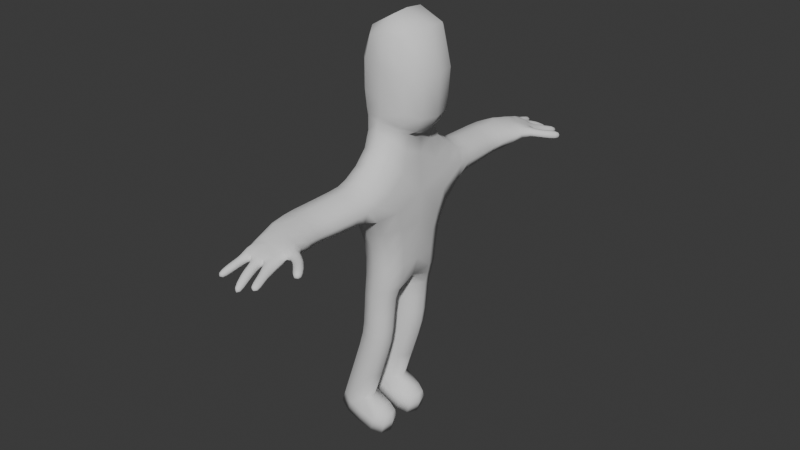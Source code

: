 # Source: model.blend  (saved by Blender 4.0.36; exported with 4.5.12 LTS)
import bpy
from mathutils import Matrix  # noqa: F401  (used for matrix-valued properties, if any)

bpy.ops.wm.read_factory_settings(use_empty=True)
scene = bpy.context.scene
scene.name = 'Scene'

# ---- collections
col_collection = bpy.data.collections.new('Collection'); scene.collection.children.link(col_collection)

# ---- world
world_world = bpy.data.worlds.new('World'); scene.world = world_world
world_world.use_nodes = True; world_world.node_tree.nodes.clear()
_N = world_world.node_tree.nodes; _L = world_world.node_tree.links
n0 = _N.new('ShaderNodeOutputWorld'); n0.name = 'World Output'; n0.location = (300, 300)
n1 = _N.new('ShaderNodeBackground'); n1.name = 'Background'; n1.location = (10, 300)
n1.inputs[0].default_value = (0.05088, 0.05088, 0.05088, 1.0)
_L.new(n1.outputs[0], n0.inputs[0])
n0.is_active_output = True
world_world.color = (0.05088, 0.05088, 0.05088)
world_world.use_sun_shadow = False
world_world.sun_shadow_jitter_overblur = 0.0

# ---- meshes
me_cube_001 = bpy.data.meshes.new('Cube.001')
me_cube_001.from_pydata([(-0.2594, -0.305, -0.3012), (-0.2594, -0.305, 0.3504), (0.1373, 0.0, -0.4718), (0.08466, -0.2752, -0.4232), (0.3086, -0.303, -0.5544), (0.2836, -0.383, 0.5011), (-0.1925, -0.2853, -0.3731), (-0.2657, 0.0, -0.4195), (-0.3695, 0.0, -0.3695), (-0.3446, 0.0, 0.3465), (0.3945, 0.0, -0.6352), (0.3944, 0.0, 0.4946), (0.183, 0.0, -1.165), (-0.2765, 0.0, -1.138), (0.1615, -0.3125, -0.6516), (-0.1835, -0.3084, -0.606), (0.2144, -0.5777, -1.161), (-0.2451, -0.5464, -1.149), (0.1615, -0.5905, -0.882), (-0.1835, -0.5735, -0.8394), (0.1325, 0.0, -1.486), (-0.2426, 0.0, -1.464), (0.1581, -0.3585, -1.483), (-0.217, -0.333, -1.473), (0.1378, 0.0, -1.865), (-0.2521, 0.0, -1.843), (0.08295, -0.3457, -1.962), (-0.2337, -0.3241, -1.955), (0.06186, -0.06105, -1.966), (-0.2546, -0.06106, -1.946), (0.1645, -0.3605, -1.862), (-0.2255, -0.3339, -1.852), (0.0446, -0.05917, -2.358), (-0.269, -0.05917, -2.312), (0.06592, -0.3438, -2.357), (-0.2489, -0.3222, -2.322), (0.004049, -0.05916, -2.541), (-0.3004, -0.05917, -2.452), (0.02543, -0.3438, -2.542), (-0.2818, -0.3222, -2.465), (-0.1739, -0.05916, -3.084), (-0.4737, -0.05917, -2.981), (-0.1526, -0.3438, -3.086), (-0.4557, -0.3222, -2.994), (-0.2428, -0.05805, -3.297), (-0.5426, -0.05806, -3.194), (-0.2215, -0.3427, -3.299), (-0.5246, -0.3211, -3.207), (0.08845, -0.3252, -3.164), (0.06715, -0.04055, -3.162), (0.01961, -0.3241, -3.377), (-0.001696, -0.03944, -3.375), (0.208, -0.6764, -1.168), (-0.2515, -0.6451, -1.155), (0.1552, -0.6892, -0.8886), (-0.1899, -0.6723, -0.846), (0.1733, -1.019, -1.163), (-0.2869, -0.9997, -1.154), (0.1209, -1.029, -0.9245), (-0.2245, -1.023, -0.882), (0.1708, -1.089, -1.151), (-0.2892, -1.11, -1.135), (0.1199, -1.105, -0.9245), (-0.2248, -1.129, -0.882), (0.2006, -1.393, -1.054), (-0.1683, -1.442, -1.049), (0.1598, -1.413, -0.9486), (-0.1161, -1.458, -0.9326), (0.2182, -1.496, -1.049), (-0.1459, -1.602, -1.045), (0.1774, -1.516, -0.9773), (-0.09366, -1.56, -0.9613), (0.3796, -1.56, -0.9739), (0.3124, -1.596, -1.024), (0.333, -1.565, -1.084), (0.3949, -1.511, -1.054), (0.2622, -1.507, -1.057), (0.253, -1.53, -1.003), (0.3078, -1.438, -1.04), (0.2771, -1.446, -0.9663), (0.2236, -1.59, -1.077), (-0.1424, -1.64, -1.072), (0.1838, -1.612, -1.005), (-0.09014, -1.656, -0.9892), (0.03407, -1.54, -0.9687), (0.01452, -1.437, -0.9403), (-0.001318, -1.668, -1.001), (0.08887, -1.645, -1.009), (0.09438, -1.625, -1.085), (-0.01848, -1.649, -1.083), (0.03857, -1.519, -1.047), (0.0326, -1.415, -1.051), (-0.1278, -1.69, -1.098), (-0.03485, -1.696, -1.106), (-0.02198, -1.712, -1.02), (-0.08858, -1.704, -1.01), (0.02186, -1.71, -1.014), (0.006281, -1.694, -1.111), (0.09092, -1.676, -1.112), (0.08965, -1.694, -1.022), (0.1169, -1.685, -1.021), (0.1216, -1.668, -1.109), (0.2185, -1.642, -1.103), (0.1877, -1.66, -1.017), (-0.134, -1.746, -1.105), (-0.04107, -1.753, -1.113), (-0.0282, -1.768, -1.035), (-0.0948, -1.76, -1.025), (0.03083, -1.763, -1.035), (0.01812, -1.748, -1.121), (0.1028, -1.731, -1.122), (0.09864, -1.747, -1.043), (0.1414, -1.735, -1.042), (0.1447, -1.722, -1.109), (0.2257, -1.7, -1.104), (0.2006, -1.714, -1.039), (-0.1393, -1.794, -1.114), (-0.04635, -1.8, -1.122), (-0.03348, -1.817, -1.051), (-0.1001, -1.81, -1.041), (0.03823, -1.81, -1.056), (0.02818, -1.794, -1.133), (0.1128, -1.777, -1.133), (0.1061, -1.794, -1.063), (0.1585, -1.781, -1.059), (0.1611, -1.767, -1.115), (0.2366, -1.747, -1.11), (0.2137, -1.761, -1.055), (-0.1333, -1.876, -1.135), (-0.06402, -1.88, -1.142), (-0.05442, -1.908, -1.083), (-0.1041, -1.903, -1.074), (0.0771, -1.937, -1.13), (0.0675, -1.909, -1.189), (0.1306, -1.896, -1.186), (0.1276, -1.923, -1.13), (0.1891, -1.892, -1.095), (0.1922, -1.865, -1.15), (0.2641, -1.848, -1.141), (0.2419, -1.875, -1.088), (0.43, -1.635, -0.9993), (0.4511, -1.605, -1.068), (0.3764, -1.665, -1.04), (0.3991, -1.648, -1.09)], [], [(15, 13, 17, 19), (2, 3, 14, 12), (10, 11, 5, 4), (4, 5, 1, 0), (10, 4, 3, 2), (11, 9, 1, 5), (4, 0, 6, 3), (0, 8, 7, 6), (3, 6, 15, 14), (0, 1, 9, 8), (6, 7, 13, 15), (16, 18, 54, 52), (12, 14, 18, 16), (17, 13, 21, 23), (14, 15, 19, 18), (23, 21, 25, 31), (16, 17, 23, 22), (12, 16, 22, 20), (26, 27, 35, 34), (20, 22, 30, 24), (22, 23, 31, 30), (28, 29, 25, 24), (27, 26, 30, 31), (29, 27, 31, 25), (26, 28, 24, 30), (35, 33, 37, 39), (29, 28, 32, 33), (27, 29, 33, 35), (28, 26, 34, 32), (36, 38, 42, 40), (33, 32, 36, 37), (32, 34, 38, 36), (34, 35, 39, 38), (43, 41, 45, 47), (38, 39, 43, 42), (39, 37, 41, 43), (37, 36, 40, 41), (45, 44, 46, 47), (41, 40, 44, 45), (42, 46, 50, 48), (42, 43, 47, 46), (49, 48, 50, 51), (46, 44, 51, 50), (40, 42, 48, 49), (44, 40, 49, 51), (54, 55, 59, 58), (18, 19, 55, 54), (17, 16, 52, 53), (19, 17, 53, 55), (57, 56, 60, 61), (53, 52, 56, 57), (55, 53, 57, 59), (52, 54, 58, 56), (63, 61, 65, 67), (59, 57, 61, 63), (56, 58, 62, 60), (58, 59, 63, 62), (66, 85, 70), (60, 62, 66, 64), (62, 63, 85, 66), (61, 60, 91, 65), (71, 69, 81, 83), (65, 91, 69), (79, 77, 73, 72), (64, 66, 79, 78), (78, 79, 72, 75), (76, 78, 75, 74), (73, 74, 143, 142), (68, 64, 78, 76), (70, 68, 76, 77), (66, 70, 77, 79), (77, 76, 74, 73), (67, 65, 69, 71), (94, 106, 105, 93), (68, 70, 82, 80), (70, 84, 87), (69, 90, 89), (106, 118, 117, 105), (70, 85, 71, 84), (71, 85, 67), (84, 71, 86), (71, 83, 86), (86, 87, 84), (87, 82, 70), (85, 63, 67), (91, 60, 64), (69, 91, 68, 90), (68, 91, 64), (89, 90, 88), (88, 68, 80), (68, 88, 90), (89, 81, 69), (93, 105, 104, 92), (118, 130, 129, 117), (89, 93, 92, 81), (86, 94, 93, 89), (83, 95, 94, 86), (81, 92, 95, 83), (105, 117, 116, 104), (89, 97, 96, 86), (88, 98, 97, 89), (87, 99, 98, 88), (86, 96, 99, 87), (88, 101, 100, 87), (80, 102, 101, 88), (82, 103, 102, 80), (87, 100, 103, 82), (95, 107, 106, 94), (92, 104, 107, 95), (117, 129, 128, 116), (97, 109, 108, 96), (98, 110, 109, 97), (99, 111, 110, 98), (96, 108, 111, 99), (128, 129, 130, 131), (101, 113, 112, 100), (102, 114, 113, 101), (103, 115, 114, 102), (100, 112, 115, 103), (107, 119, 118, 106), (104, 116, 119, 107), (109, 121, 120, 108), (110, 122, 121, 109), (111, 123, 122, 110), (108, 120, 123, 111), (113, 125, 124, 112), (114, 126, 125, 113), (115, 127, 126, 114), (112, 124, 127, 115), (119, 131, 130, 118), (116, 128, 131, 119), (132, 133, 134, 135), (121, 133, 132, 120), (122, 134, 133, 121), (123, 135, 134, 122), (120, 132, 135, 123), (136, 137, 138, 139), (125, 137, 136, 124), (126, 138, 137, 125), (127, 139, 138, 126), (124, 136, 139, 127), (141, 140, 142, 143), (72, 73, 142, 140), (75, 72, 140, 141), (74, 75, 141, 143)])
me_cube_001.polygons.foreach_set('use_smooth', [True] * 145)
_k = {(40, 41): 1.0, (42, 43): 1.0, (41, 43): 1.0, (40, 42): 1.0, (44, 45): 1.0, (46, 47): 1.0, (45, 47): 1.0, (50, 51): 1.0, (46, 50): 1.0, (44, 51): 1.0}
me_cube_001.attributes.new('crease_edge', 'FLOAT', 'EDGE').data.foreach_set('value', [_k.get((min(e.vertices), max(e.vertices)), 0.0) for e in me_cube_001.edges])
_uv = me_cube_001.uv_layers.new(name='UVMap')
_uv.uv.foreach_set('vector', [0.375, 0.0, 0.375, 0.125, 0.375, 0.125, 0.375, 0.0, 0.375, 0.625, 0.375, 0.75, 0.375, 0.75, 0.375, 0.625, 0.375, 0.625, 0.625, 0.625, 0.625, 0.75, 0.375, 0.75, 0.375, 0.75, 0.625, 0.75, 0.625, 1.0, 0.375, 1.0, 0.375, 0.625, 0.375, 0.75, 0.375, 0.75, 0.375, 0.625, 0.625, 0.625, 0.875, 0.625, 0.875, 0.75, 0.625, 0.75, 0.375, 0.75, 0.375, 1.0, 0.375, 1.0, 0.375, 0.75, 0.375, 0.0, 0.375, 0.125, 0.375, 0.125, 0.375, 0.0, 0.375, 0.75, 0.375, 1.0, 0.375, 1.0, 0.375, 0.75, 0.375, 0.0, 0.625, 0.0, 0.625, 0.125, 0.375, 0.125, 0.375, 0.0, 0.375, 0.125, 0.375, 0.125, 0.375, 0.0, 0.375, 0.625, 0.375, 0.75, 0.375, 0.75, 0.375, 0.625, 0.375, 0.625, 0.375, 0.75, 0.375, 0.75, 0.375, 0.625, 0.375, 0.125, 0.375, 0.125, 0.375, 0.125, 0.375, 0.125, 0.375, 0.75, 0.375, 1.0, 0.375, 1.0, 0.375, 0.75, 0.375, 0.125, 0.375, 0.125, 0.375, 0.125, 0.375, 0.125, 0.375, 0.625, 0.125, 0.625, 0.125, 0.625, 0.375, 0.625, 0.375, 0.625, 0.375, 0.625, 0.375, 0.625, 0.375, 0.625, 0.0, 0.0, 0.0, 0.0, 0.0, 0.0, 0.0, 0.0, 0.375, 0.625, 0.375, 0.625, 0.375, 0.625, 0.375, 0.625, 0.375, 0.625, 0.125, 0.625, 0.125, 0.625, 0.375, 0.625, 0.0, 0.0, 0.0, 0.0, 0.0, 0.0, 0.0, 0.0, 0.0, 0.0, 0.0, 0.0, 0.0, 0.0, 0.0, 0.0, 0.0, 0.0, 0.0, 0.0, 0.0, 0.0, 0.0, 0.0, 0.0, 0.0, 0.0, 0.0, 0.0, 0.0, 0.0, 0.0, 0.0, 0.0, 0.0, 0.0, 0.0, 0.0, 0.0, 0.0, 0.0, 0.0, 0.0, 0.0, 0.0, 0.0, 0.0, 0.0, 0.0, 0.0, 0.0, 0.0, 0.0, 0.0, 0.0, 0.0, 0.0, 0.0, 0.0, 0.0, 0.0, 0.0, 0.0, 0.0, 0.0, 0.0, 0.0, 0.0, 0.0, 0.0, 0.0, 0.0, 0.0, 0.0, 0.0, 0.0, 0.0, 0.0, 0.0, 0.0, 0.0, 0.0, 0.0, 0.0, 0.0, 0.0, 0.0, 0.0, 0.0, 0.0, 0.0, 0.0, 0.0, 0.0, 0.0, 0.0, 0.0, 0.0, 0.0, 0.0, 0.0, 0.0, 0.0, 0.0, 0.0, 0.0, 0.0, 0.0, 0.0, 0.0, 0.0, 0.0, 0.0, 0.0, 0.0, 0.0, 0.0, 0.0, 0.0, 0.0, 0.0, 0.0, 0.0, 0.0, 0.0, 0.0, 0.0, 0.0, 0.0, 0.0, 0.0, 0.0, 0.0, 0.0, 0.0, 0.0, 0.0, 0.0, 0.0, 0.0, 0.0, 0.0, 0.0, 0.0, 0.0, 0.0, 0.0, 0.0, 0.0, 0.0, 0.0, 0.0, 0.0, 0.0, 0.0, 0.0, 0.0, 0.0, 0.0, 0.0, 0.0, 0.0, 0.0, 0.0, 0.0, 0.0, 0.0, 0.0, 0.0, 0.0, 0.0, 0.0, 0.0, 0.0, 0.0, 0.0, 0.0, 0.0, 0.0, 0.0, 0.0, 0.0, 0.0, 0.0, 0.0, 0.0, 0.0, 0.0, 0.0, 0.0, 0.0, 0.0, 0.375, 0.75, 0.375, 1.0, 0.375, 1.0, 0.375, 0.75, 0.375, 0.75, 0.375, 1.0, 0.375, 1.0, 0.375, 0.75, 0.125, 0.625, 0.375, 0.625, 0.375, 0.625, 0.125, 0.625, 0.375, 0.0, 0.375, 0.125, 0.375, 0.125, 0.375, 0.0, 0.125, 0.625, 0.375, 0.625, 0.375, 0.625, 0.125, 0.625, 0.125, 0.625, 0.375, 0.625, 0.375, 0.625, 0.125, 0.625, 0.375, 0.0, 0.375, 0.125, 0.375, 0.125, 0.375, 0.0, 0.375, 0.625, 0.375, 0.75, 0.375, 0.75, 0.375, 0.625, 0.375, 0.0, 0.375, 0.125, 0.375, 0.125, 0.375, 0.0, 0.375, 0.0, 0.375, 0.125, 0.375, 0.125, 0.375, 0.0, 0.375, 0.625, 0.375, 0.75, 0.375, 0.75, 0.375, 0.625, 0.375, 0.75, 0.375, 1.0, 0.375, 1.0, 0.375, 0.75, 0.375, 0.75, 0.375, 0.8808, 0.375, 0.75, 0.375, 0.625, 0.375, 0.75, 0.375, 0.75, 0.375, 0.625, 0.375, 0.75, 0.375, 1.0, 0.375, 0.8808, 0.375, 0.75, 0.125, 0.625, 0.375, 0.625, 0.2622, 0.625, 0.125, 0.625, 0.125, 0.75, 0.125, 0.625, 0.125, 0.625, 0.125, 0.75, 0.125, 0.625, 0.2622, 0.625, 0.125, 0.625, 0.375, 0.75, 0.375, 0.75, 0.375, 0.75, 0.375, 0.75, 0.375, 0.625, 0.375, 0.75, 0.375, 0.75, 0.375, 0.625, 0.375, 0.625, 0.375, 0.75, 0.375, 0.75, 0.375, 0.625, 0.375, 0.625, 0.375, 0.625, 0.375, 0.625, 0.375, 0.625, 0.375, 0.75, 0.375, 0.625, 0.375, 0.625, 0.375, 0.75, 0.375, 0.625, 0.375, 0.625, 0.375, 0.625, 0.375, 0.625, 0.375, 0.75, 0.375, 0.625, 0.375, 0.625, 0.375, 0.75, 0.375, 0.75, 0.375, 0.75, 0.375, 0.75, 0.375, 0.75, 0.375, 0.75, 0.375, 0.625, 0.375, 0.625, 0.375, 0.75, 0.375, 1.0, 0.125, 0.625, 0.125, 0.625, 0.375, 1.0, 0.1842, 0.75, 0.1842, 0.75, 0.1871, 0.625, 0.1871, 0.625, 0.375, 0.625, 0.375, 0.75, 0.375, 0.75, 0.375, 0.625, 0.375, 0.75, 0.375, 0.8834, 0.375, 0.833, 0.125, 0.625, 0.251, 0.625, 0.1871, 0.625, 0.1842, 0.75, 0.1842, 0.75, 0.1871, 0.625, 0.1871, 0.625, 0.375, 0.75, 0.375, 0.8808, 0.375, 1.0, 0.375, 0.8834, 0.375, 1.0, 0.375, 0.8808, 0.375, 1.0, 0.375, 0.8834, 0.375, 1.0, 0.375, 0.9408, 0.375, 1.0, 0.375, 1.0, 0.375, 0.9408, 0.375, 0.9408, 0.375, 0.833, 0.375, 0.8834, 0.375, 0.833, 0.375, 0.75, 0.375, 0.75, 0.375, 0.8808, 0.375, 1.0, 0.375, 1.0, 0.2622, 0.625, 0.375, 0.625, 0.375, 0.625, 0.125, 0.625, 0.2622, 0.625, 0.375, 0.625, 0.251, 0.625, 0.375, 0.625, 0.2622, 0.625, 0.375, 0.625, 0.1871, 0.625, 0.251, 0.625, 0.2895, 0.625, 0.2895, 0.625, 0.375, 0.625, 0.375, 0.625, 0.375, 0.625, 0.2895, 0.625, 0.251, 0.625, 0.1871, 0.625, 0.125, 0.625, 0.125, 0.625, 0.1871, 0.625, 0.1871, 0.625, 0.125, 0.625, 0.125, 0.625, 0.1842, 0.75, 0.1842, 0.75, 0.1871, 0.625, 0.1871, 0.625, 0.1871, 0.625, 0.1871, 0.625, 0.125, 0.625, 0.125, 0.625, 0.1842, 0.75, 0.1842, 0.75, 0.1871, 0.625, 0.1871, 0.625, 0.125, 0.75, 0.125, 0.75, 0.1842, 0.75, 0.1842, 0.75, 0.125, 0.625, 0.125, 0.625, 0.125, 0.75, 0.125, 0.75, 0.1871, 0.625, 0.1871, 0.625, 0.125, 0.625, 0.125, 0.625, 0.1871, 0.625, 0.1871, 0.625, 0.1842, 0.75, 0.1842, 0.75, 0.2895, 0.625, 0.2895, 0.625, 0.1871, 0.625, 0.1871, 0.625, 0.292, 0.75, 0.292, 0.75, 0.2895, 0.625, 0.2895, 0.625, 0.1842, 0.75, 0.1842, 0.75, 0.292, 0.75, 0.292, 0.75, 0.2895, 0.625, 0.2895, 0.625, 0.292, 0.75, 0.292, 0.75, 0.375, 0.625, 0.375, 0.625, 0.2895, 0.625, 0.2895, 0.625, 0.375, 0.75, 0.375, 0.75, 0.375, 0.625, 0.375, 0.625, 0.292, 0.75, 0.292, 0.75, 0.375, 0.75, 0.375, 0.75, 0.125, 0.75, 0.125, 0.75, 0.1842, 0.75, 0.1842, 0.75, 0.125, 0.625, 0.125, 0.625, 0.125, 0.75, 0.125, 0.75, 0.1871, 0.625, 0.1871, 0.625, 0.125, 0.625, 0.125, 0.625, 0.1871, 0.625, 0.1871, 0.625, 0.1842, 0.75, 0.1842, 0.75, 0.2895, 0.625, 0.2895, 0.625, 0.1871, 0.625, 0.1871, 0.625, 0.292, 0.75, 0.292, 0.75, 0.2895, 0.625, 0.2895, 0.625, 0.1842, 0.75, 0.1842, 0.75, 0.292, 0.75, 0.292, 0.75, 0.125, 0.625, 0.1871, 0.625, 0.1842, 0.75, 0.125, 0.75, 0.2895, 0.625, 0.2895, 0.625, 0.292, 0.75, 0.292, 0.75, 0.375, 0.625, 0.375, 0.625, 0.2895, 0.625, 0.2895, 0.625, 0.375, 0.75, 0.375, 0.75, 0.375, 0.625, 0.375, 0.625, 0.292, 0.75, 0.292, 0.75, 0.375, 0.75, 0.375, 0.75, 0.125, 0.75, 0.125, 0.75, 0.1842, 0.75, 0.1842, 0.75, 0.125, 0.625, 0.125, 0.625, 0.125, 0.75, 0.125, 0.75, 0.1871, 0.625, 0.1871, 0.625, 0.1842, 0.75, 0.1842, 0.75, 0.2895, 0.625, 0.2895, 0.625, 0.1871, 0.625, 0.1871, 0.625, 0.292, 0.75, 0.292, 0.75, 0.2895, 0.625, 0.2895, 0.625, 0.1842, 0.75, 0.1842, 0.75, 0.292, 0.75, 0.292, 0.75, 0.2895, 0.625, 0.2895, 0.625, 0.292, 0.75, 0.292, 0.75, 0.375, 0.625, 0.375, 0.625, 0.2895, 0.625, 0.2895, 0.625, 0.375, 0.75, 0.375, 0.75, 0.375, 0.625, 0.375, 0.625, 0.292, 0.75, 0.292, 0.75, 0.375, 0.75, 0.375, 0.75, 0.125, 0.75, 0.125, 0.75, 0.1842, 0.75, 0.1842, 0.75, 0.125, 0.625, 0.125, 0.625, 0.125, 0.75, 0.125, 0.75, 0.1842, 0.75, 0.1871, 0.625, 0.2895, 0.625, 0.292, 0.75, 0.1871, 0.625, 0.1871, 0.625, 0.1842, 0.75, 0.1842, 0.75, 0.2895, 0.625, 0.2895, 0.625, 0.1871, 0.625, 0.1871, 0.625, 0.292, 0.75, 0.292, 0.75, 0.2895, 0.625, 0.2895, 0.625, 0.1842, 0.75, 0.1842, 0.75, 0.292, 0.75, 0.292, 0.75, 0.292, 0.75, 0.2895, 0.625, 0.375, 0.625, 0.375, 0.75, 0.2895, 0.625, 0.2895, 0.625, 0.292, 0.75, 0.292, 0.75, 0.375, 0.625, 0.375, 0.625, 0.2895, 0.625, 0.2895, 0.625, 0.375, 0.75, 0.375, 0.75, 0.375, 0.625, 0.375, 0.625, 0.292, 0.75, 0.292, 0.75, 0.375, 0.75, 0.375, 0.75, 0.375, 0.625, 0.375, 0.75, 0.375, 0.75, 0.375, 0.625, 0.375, 0.75, 0.375, 0.75, 0.375, 0.75, 0.375, 0.75, 0.375, 0.625, 0.375, 0.75, 0.375, 0.75, 0.375, 0.625, 0.375, 0.625, 0.375, 0.625, 0.375, 0.625, 0.375, 0.625])
me_cube_001.update()

# ---- objects
ob_cube = bpy.data.objects.new('Cube', me_cube_001)

# ---- transforms, parenting, visibility, modifiers, constraints
ob_cube.location = (0.0, 0.0, 0.0)
_m = ob_cube.modifiers.new('Mirror', 'MIRROR')
_m.use_axis = (False, True, False)
_m.use_clip = True
_m = ob_cube.modifiers.new('Subdivision', 'SUBSURF')
_m.render_levels = 1
_m.show_only_control_edges = False

# ---- collection membership
col_collection.objects.link(ob_cube)

# ---- scene / render settings (as saved in the file)
scene.frame_start = 1; scene.frame_end = 250; scene.frame_set(1)
scene.render.engine = 'BLENDER_EEVEE_NEXT'
scene.cycles.sampling_pattern = 'TABULATED_SOBOL'
bpy.context.view_layer.update()

# ---- added for rendering (the .blend has no active camera and no usable light): camera, sun
cam_auto = bpy.data.cameras.new('AutoCamera')
cam_auto.lens = 50.0
cam_auto.sensor_width = 36.0
cam_auto.clip_end = 1000.0
ob_auto_camera = bpy.data.objects.new('AutoCamera', cam_auto)
scene.collection.objects.link(ob_auto_camera)
ob_auto_camera.location = (5.10825, -6.18478, 2.68539)
ob_auto_camera.rotation_euler = (1.09748, -7.21219e-08, 0.694738)
scene.camera = ob_auto_camera
light_auto_sun = bpy.data.lights.new('AutoSun', 'SUN')
light_auto_sun.energy = 3.0
light_auto_sun.angle = 0.0523599
ob_auto_sun = bpy.data.objects.new('AutoSun', light_auto_sun)
scene.collection.objects.link(ob_auto_sun)
ob_auto_sun.rotation_euler = (0.872665, 0.174533, 0.523599)
bpy.context.view_layer.update()
